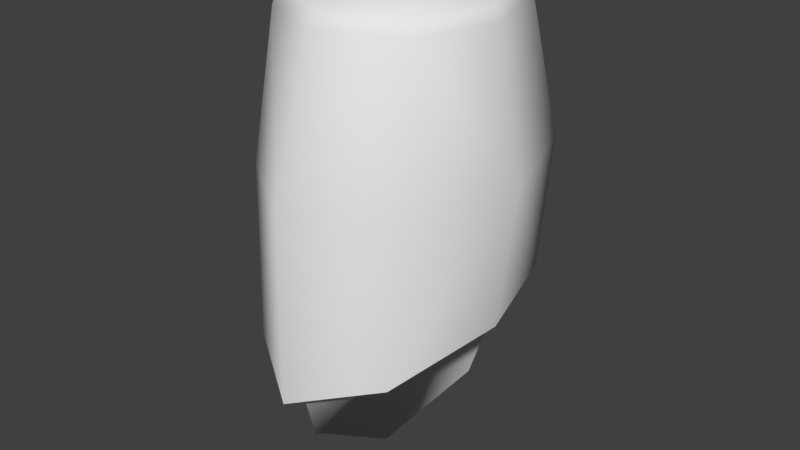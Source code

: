 # Source: great_helm_a.blend  (saved by Blender 2.79.0; exported with 4.5.12 LTS)
import bpy
from mathutils import Matrix  # noqa: F401  (used for matrix-valued properties, if any)

bpy.ops.wm.read_factory_settings(use_empty=True)
scene = bpy.context.scene
scene.name = 'Scene'

# ---- collections
col_collection_1 = bpy.data.collections.new('Collection 1'); scene.collection.children.link(col_collection_1)

# ---- world
world_world = bpy.data.worlds.new('World'); scene.world = world_world
world_world.color = (0.05088, 0.05088, 0.05088)
world_world.use_sun_shadow = False
world_world.sun_shadow_jitter_overblur = 0.0
world_world.cycles.sampling_method = 'MANUAL'

# ---- meshes
me_cube1 = bpy.data.meshes.new('Cube1')
me_cube1.from_pydata([(-0.6664, 0.7788, -0.8953), (-0.6664, -0.7789, -0.8953), (-0.8622, 0.7768, 0.1859), (-0.8622, -0.7769, 0.1859), (1.085, 0.6556, -1.226), (1.085, -0.6557, -1.226), (0.9351, 0.7364, 0.1882), (0.9351, -0.7365, 0.1882), (0.08334, -1.081, 0.1882), (0.08334, 1.081, 0.1882), (0.08334, -0.9124, -1.06), (0.08334, 0.9123, -1.06), (0.05359, -5.01e-05, 1.559), (1.453, -5.01e-05, 0.1896), (1.521, -5.01e-05, -1.387), (-1.258, -5.009e-05, 0.1843), (-1.003, -5.009e-05, -0.8319), (0.07146, -0.8691, 1.371), (0.07146, 0.869, 1.371), (1.024, -5.01e-05, 1.405), (-1.037, -5.009e-05, 1.334), (0.7558, -0.6246, 1.396), (-0.7067, 0.6245, 1.345), (-0.7067, -0.6246, 1.345), (0.7558, 0.6245, 1.396), (0.05359, -0.8274, 1.492), (0.05359, 0.8273, 1.492), (0.9602, -5.01e-05, 1.524), (-0.9589, -5.009e-05, 1.457), (0.7051, -0.5946, 1.515), (-0.6415, 0.5945, 1.468), (-0.598, -0.5946, 1.469), (0.7051, 0.5945, 1.515), (0.8661, 0.7224, -0.7136), (1.387, 0.01244, -1.149), (1.198, -0.004938, -1.889), (-0.6486, 0.7184, -0.587), (0.8661, -0.7323, -0.7136), (-0.6486, -0.7283, -0.587), (-0.6584, 0.7152, -0.544), (1.195, -0.004938, -1.865), (0.3666, -0.004938, -2.453), (-0.5008, 0.2348, -2.113), (-0.6584, -0.7251, -0.544), (-0.5008, -0.2447, -2.113)], [], [(12, 30, 28), (10, 8, 1), (0, 2, 9), (6, 13, 4), (3, 15, 1), (12, 29, 27), (7, 8, 5), (11, 9, 4), (12, 31, 25), (14, 13, 5), (0, 16, 15), (12, 32, 26), (8, 21, 17), (19, 21, 13), (9, 22, 18), (20, 22, 15), (15, 23, 20), (17, 23, 8), (13, 24, 19), (18, 24, 9), (27, 32, 12), (26, 30, 12), (28, 31, 12), (25, 29, 12), (32, 27, 24), (21, 27, 29), (23, 25, 31), (24, 26, 32), (29, 25, 21), (31, 28, 23), (30, 26, 22), (22, 28, 30), (0, 9, 11), (1, 8, 3), (1, 15, 16), (0, 15, 2), (5, 8, 10), (4, 9, 6), (5, 13, 7), (4, 13, 14), (7, 21, 8), (21, 25, 17), (17, 25, 23), (23, 28, 20), (20, 28, 22), (18, 22, 26), (26, 24, 18), (24, 27, 19), (9, 24, 6), (6, 24, 13), (15, 22, 2), (2, 22, 9), (3, 23, 15), (19, 27, 21), (13, 21, 7), (8, 23, 3), (33, 34, 35), (33, 35, 36), (34, 37, 35), (38, 35, 37), (39, 40, 41), (39, 41, 42), (40, 43, 41), (44, 41, 43)])
me_cube1.polygons.foreach_set('use_smooth', [True] * 64)
_uv = me_cube1.uv_layers.new(name='UVMap')
_uv.uv.foreach_set('vector', [0.526, 0.4315, 0.4938, 0.5023, 0.4525, 0.4631, 0.685, 0.4071, 0.5762, 0.452, 0.6468, 0.3504, 0.561, 0.3694, 0.5721, 0.4344, 0.519, 0.4351, 0.5084, 0.3159, 0.4254, 0.3143, 0.5003, 0.1816, 0.5623, 0.4255, 0.5143, 0.4255, 0.5635, 0.3607, 0.526, 0.4315, 0.5579, 0.3608, 0.5992, 0.4001, 0.568, 0.4803, 0.5181, 0.4267, 0.6597, 0.4135, 0.6674, 0.4356, 0.5772, 0.4932, 0.6346, 0.3528, 0.526, 0.4315, 0.4525, 0.4061, 0.4971, 0.3646, 0.4264, 0.1721, 0.4254, 0.3143, 0.3525, 0.1816, 0.4651, 0.3607, 0.5143, 0.3665, 0.5143, 0.4255, 0.526, 0.4315, 0.5992, 0.457, 0.5546, 0.4985, 0.5181, 0.4267, 0.49, 0.5393, 0.4517, 0.4958, 0.4267, 0.4567, 0.3613, 0.4634, 0.4267, 0.3442, 0.519, 0.4351, 0.5655, 0.5053, 0.5212, 0.5057, 0.5143, 0.492, 0.4737, 0.4947, 0.5143, 0.4255, 0.5143, 0.4255, 0.5549, 0.4947, 0.5143, 0.492, 0.4684, 0.4834, 0.447, 0.4189, 0.5762, 0.452, 0.4267, 0.3442, 0.4922, 0.4634, 0.4267, 0.4567, 0.4861, 0.5395, 0.4536, 0.4869, 0.5772, 0.4932, 0.5992, 0.4001, 0.5992, 0.457, 0.526, 0.4315, 0.5546, 0.4985, 0.4938, 0.5023, 0.526, 0.4315, 0.4525, 0.4631, 0.4525, 0.4061, 0.526, 0.4315, 0.4971, 0.3646, 0.5579, 0.3608, 0.526, 0.4315, 0.4452, 0.3846, 0.4473, 0.5697, 0.4073, 0.3824, 0.4475, 0.3818, 0.4073, 0.5743, 0.4086, 0.3842, 0.4465, 0.3763, 0.4083, 0.593, 0.4076, 0.3789, 0.4095, 0.5845, 0.4426, 0.396, 0.4428, 0.5757, 0.4103, 0.5687, 0.4069, 0.38, 0.4455, 0.5772, 0.4417, 0.3642, 0.4442, 0.5385, 0.4081, 0.3593, 0.4434, 0.3864, 0.4448, 0.5717, 0.4098, 0.3845, 0.4088, 0.5997, 0.443, 0.4126, 0.4437, 0.594, 0.561, 0.3694, 0.519, 0.4351, 0.5172, 0.3611, 0.6468, 0.3504, 0.5762, 0.452, 0.5471, 0.3727, 0.5635, 0.3607, 0.5143, 0.4255, 0.5143, 0.3665, 0.4651, 0.3607, 0.5143, 0.4255, 0.4663, 0.4255, 0.6597, 0.4135, 0.5181, 0.4267, 0.5944, 0.3614, 0.6346, 0.3528, 0.5772, 0.4932, 0.5379, 0.4257, 0.3525, 0.1816, 0.4254, 0.3143, 0.3444, 0.3159, 0.5003, 0.1816, 0.4254, 0.3143, 0.4264, 0.1721, 0.568, 0.4803, 0.49, 0.5393, 0.5181, 0.4267, 0.4455, 0.5772, 0.4069, 0.38, 0.4419, 0.3791, 0.4472, 0.6012, 0.4083, 0.593, 0.4465, 0.3763, 0.4081, 0.3593, 0.4442, 0.5385, 0.4108, 0.5425, 0.4081, 0.4091, 0.443, 0.4126, 0.4088, 0.5997, 0.4112, 0.5792, 0.4098, 0.3845, 0.4448, 0.5717, 0.4426, 0.396, 0.4095, 0.5845, 0.4092, 0.3957, 0.4073, 0.3824, 0.4473, 0.5697, 0.4095, 0.5768, 0.5772, 0.4932, 0.4536, 0.4869, 0.5379, 0.4257, 0.5099, 0.346, 0.4922, 0.4634, 0.4267, 0.3442, 0.5143, 0.4255, 0.4737, 0.4947, 0.4663, 0.4255, 0.5721, 0.4344, 0.5655, 0.5053, 0.519, 0.4351, 0.5623, 0.4255, 0.5549, 0.4947, 0.5143, 0.4255, 0.4462, 0.5815, 0.4073, 0.5743, 0.4475, 0.3818, 0.4267, 0.3442, 0.3613, 0.4634, 0.3436, 0.346, 0.5762, 0.452, 0.447, 0.4189, 0.5471, 0.3727, 0.8072, 0.00778, 0.9858, 0.06593, 0.9867, 0.2119, 0.9772, 0.06925, 0.9717, 0.228, 0.817, 0.0126, 0.964, 0.03293, 0.9916, 0.241, 0.8067, 0.009857, 0.9808, 0.2459, 0.8066, 0.003949, 0.9778, 0.0549, 0.994, 0.2502, 0.8291, 0.04038, 0.9358, 0.001641, 0.9879, 0.2273, 0.8127, 0.0113, 0.9273, 0.03588, 0.9183, 0.01124, 0.9877, 0.2219, 0.8424, 0.06731, 0.9803, 0.1158, 0.9732, 0.214, 0.8402, 0.02202])
me_cube1.use_remesh_preserve_volume = False
me_cube1.use_remesh_preserve_attributes = False
me_cube1.use_mirror_vertex_groups = False
me_cube1.update()

# ---- objects
ob_cube1 = bpy.data.objects.new('Cube1', me_cube1)

# ---- transforms, parenting, visibility, modifiers, constraints
ob_cube1.location = (0.0, -0.02116, 0.277)
ob_cube1.rotation_euler = (1.878e-09, 0.02486, -1.571)
ob_cube1.scale = (0.2272, 0.2272, 0.2272)
ob_cube1.lineart.crease_threshold = 0.0

# ---- collection membership
col_collection_1.objects.link(ob_cube1)

# ---- scene / render settings (as saved in the file)
scene.frame_start = 1; scene.frame_end = 250; scene.frame_set(1)
scene.render.engine = 'BLENDER_EEVEE_NEXT'
scene.render.resolution_percentage = 50
scene.render.dither_intensity = 0.0
scene.cycles.use_denoising = False
scene.cycles.samples = 128
scene.cycles.sampling_pattern = 'TABULATED_SOBOL'
scene.cycles.use_adaptive_sampling = False
scene.cycles.use_light_tree = False
scene.cycles.blur_glossy = 0.0
scene.cycles.sample_clamp_indirect = 0.0
scene.view_settings.view_transform = 'Standard'
bpy.context.view_layer.update()

# ---- added for rendering (the .blend has no active camera and no usable light): camera, sun
cam_auto = bpy.data.cameras.new('AutoCamera')
cam_auto.lens = 50.0
cam_auto.sensor_width = 36.0
cam_auto.clip_end = 1000.0
ob_auto_camera = bpy.data.objects.new('AutoCamera', cam_auto)
scene.collection.objects.link(ob_auto_camera)
ob_auto_camera.location = (1.14365, -1.42089, 1.08968)
ob_auto_camera.rotation_euler = (1.09748, -7.21219e-08, 0.694738)
scene.camera = ob_auto_camera
light_auto_sun = bpy.data.lights.new('AutoSun', 'SUN')
light_auto_sun.energy = 3.0
light_auto_sun.angle = 0.0523599
ob_auto_sun = bpy.data.objects.new('AutoSun', light_auto_sun)
scene.collection.objects.link(ob_auto_sun)
ob_auto_sun.rotation_euler = (0.872665, 0.174533, 0.523599)
bpy.context.view_layer.update()
